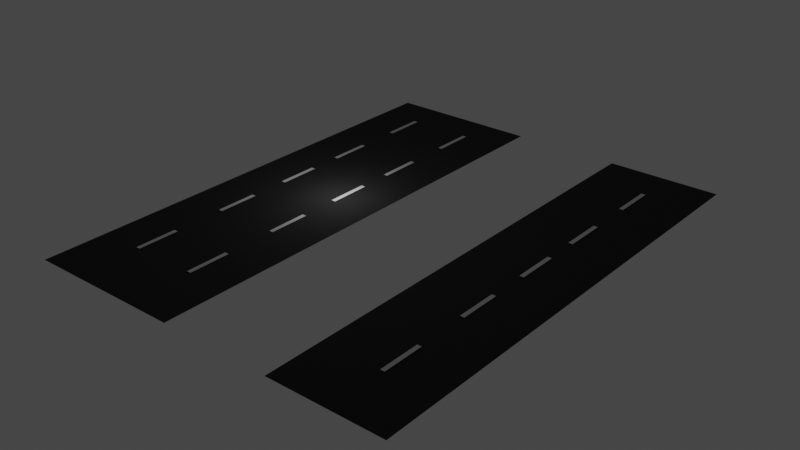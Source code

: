 # Source: carreteras.blend  (saved by Blender 3.3.6; exported with 4.5.12 LTS)
import bpy
from mathutils import Matrix  # noqa: F401  (used for matrix-valued properties, if any)

bpy.ops.wm.read_factory_settings(use_empty=True)
scene = bpy.context.scene
scene.name = 'Scene'

# ---- collections
col_collection = bpy.data.collections.new('Collection'); scene.collection.children.link(col_collection)
col_collection_2 = bpy.data.collections.new('Collection 2'); scene.collection.children.link(col_collection_2)

# ---- materials (node trees are filled in below, after node groups)
mat_material_001 = bpy.data.materials.new('Material.001')
mat_material_001.use_transparent_shadow = False
mat_material_002 = bpy.data.materials.new('Material.002')
mat_material_002.use_transparent_shadow = False

# ---- material node trees
mat_material_001.use_nodes = True; mat_material_001.node_tree.nodes.clear()
_N = mat_material_001.node_tree.nodes; _L = mat_material_001.node_tree.links
n0 = _N.new('ShaderNodeBsdfPrincipled'); n0.name = 'Principled BSDF'; n0.location = (10, 300)
n0.distribution = 'GGX'
n0.subsurface_method = 'RANDOM_WALK_SKIN'
n0.inputs[0].default_value = (0.01954, 0.01954, 0.01954, 1.0)
n0.inputs[2].default_value = 1.0
n0.inputs[3].default_value = 1.45
n0.inputs[27].default_value = (0.0, 0.0, 0.0, 1.0)
n0.inputs[28].default_value = 1.0
n1 = _N.new('ShaderNodeOutputMaterial'); n1.name = 'Material Output'; n1.location = (300, 300)
_L.new(n0.outputs[0], n1.inputs[0])
n1.is_active_output = True
mat_material_002.use_nodes = True; mat_material_002.node_tree.nodes.clear()
_N = mat_material_002.node_tree.nodes; _L = mat_material_002.node_tree.links
n0 = _N.new('ShaderNodeBsdfPrincipled'); n0.name = 'Principled BSDF'; n0.location = (10, 300)
n0.distribution = 'GGX'
n0.subsurface_method = 'RANDOM_WALK_SKIN'
n0.inputs[0].default_value = (0.01954, 0.01954, 0.01954, 1.0)
n0.inputs[2].default_value = 1.0
n0.inputs[3].default_value = 1.45
n0.inputs[27].default_value = (0.0, 0.0, 0.0, 1.0)
n0.inputs[28].default_value = 1.0
n1 = _N.new('ShaderNodeOutputMaterial'); n1.name = 'Material Output'; n1.location = (300, 300)
_L.new(n0.outputs[0], n1.inputs[0])
n1.is_active_output = True

# ---- world
world_world = bpy.data.worlds.new('World'); scene.world = world_world
world_world.use_nodes = True; world_world.node_tree.nodes.clear()
_N = world_world.node_tree.nodes; _L = world_world.node_tree.links
n0 = _N.new('ShaderNodeOutputWorld'); n0.name = 'World Output'; n0.location = (300, 300)
n1 = _N.new('ShaderNodeBackground'); n1.name = 'Background'; n1.location = (10, 300)
n1.inputs[0].default_value = (0.05088, 0.05088, 0.05088, 1.0)
_L.new(n1.outputs[0], n0.inputs[0])
n0.is_active_output = True
world_world.color = (0.05088, 0.05088, 0.05088)
world_world.use_sun_shadow = False
world_world.sun_shadow_jitter_overblur = 0.0

# ---- lights
light_light = bpy.data.lights.new('Light', 'POINT')
light_light.transmission_factor = 0.0
light_light.energy = 1000.0
light_light.shadow_soft_size = 0.1
light_light.shadow_maximum_resolution = 0.006
light_light.use_absolute_resolution = True

# ---- meshes
me_cube_001 = bpy.data.meshes.new('Cube.001')
me_cube_001.from_pydata([(-2.308, -6.299, -0.01101), (-2.308, -6.299, 0.01101), (-2.308, 6.299, -0.01101), (-2.308, 6.299, 0.01101), (2.308, -6.299, -0.01101), (2.308, -6.299, 0.01101), (2.308, 6.299, -0.01101), (2.308, 6.299, 0.01101)], [], [(0, 1, 3, 2), (2, 3, 7, 6), (6, 7, 5, 4), (4, 5, 1, 0), (2, 6, 4, 0), (7, 3, 1, 5)])
_uv = me_cube_001.uv_layers.new(name='UVMap')
_uv.uv.foreach_set('vector', [0.375, 0.0, 0.625, 0.0, 0.625, 0.25, 0.375, 0.25, 0.375, 0.25, 0.625, 0.25, 0.625, 0.5, 0.375, 0.5, 0.375, 0.5, 0.625, 0.5, 0.625, 0.75, 0.375, 0.75, 0.375, 0.75, 0.625, 0.75, 0.625, 1.0, 0.375, 1.0, 0.125, 0.5, 0.375, 0.5, 0.375, 0.75, 0.125, 0.75, 0.625, 0.5, 0.875, 0.5, 0.875, 0.75, 0.625, 0.75])
me_cube_001.materials.append(mat_material_001)
me_cube_001.update()
me_cube_002 = bpy.data.meshes.new('Cube.002')
me_cube_002.from_pydata([(-1.386, -1.822, -1.431e-06), (-1.386, -1.822, 1.431e-06), (-1.386, 1.822, -1.431e-06), (-1.386, 1.822, 1.431e-06), (1.386, -1.822, -1.431e-06), (1.386, -1.822, 1.431e-06), (1.386, 1.822, -1.431e-06), (1.386, 1.822, 1.431e-06)], [], [(0, 1, 3, 2), (2, 3, 7, 6), (6, 7, 5, 4), (4, 5, 1, 0), (2, 6, 4, 0), (7, 3, 1, 5)])
_uv = me_cube_002.uv_layers.new(name='UVMap')
_uv.uv.foreach_set('vector', [0.375, 0.0, 0.625, 0.0, 0.625, 0.25, 0.375, 0.25, 0.375, 0.25, 0.625, 0.25, 0.625, 0.5, 0.375, 0.5, 0.375, 0.5, 0.625, 0.5, 0.625, 0.75, 0.375, 0.75, 0.375, 0.75, 0.625, 0.75, 0.625, 1.0, 0.375, 1.0, 0.125, 0.5, 0.375, 0.5, 0.375, 0.75, 0.125, 0.75, 0.625, 0.5, 0.875, 0.5, 0.875, 0.75, 0.625, 0.75])
me_cube_002.update()
me_cube_003 = bpy.data.meshes.new('Cube.003')
me_cube_003.from_pydata([(-1.386, -1.822, -1.431e-06), (-1.386, -1.822, 1.431e-06), (-1.386, 1.822, -1.431e-06), (-1.386, 1.822, 1.431e-06), (1.386, -1.822, -1.431e-06), (1.386, -1.822, 1.431e-06), (1.386, 1.822, -1.431e-06), (1.386, 1.822, 1.431e-06)], [], [(0, 1, 3, 2), (2, 3, 7, 6), (6, 7, 5, 4), (4, 5, 1, 0), (2, 6, 4, 0), (7, 3, 1, 5)])
_uv = me_cube_003.uv_layers.new(name='UVMap')
_uv.uv.foreach_set('vector', [0.375, 0.0, 0.625, 0.0, 0.625, 0.25, 0.375, 0.25, 0.375, 0.25, 0.625, 0.25, 0.625, 0.5, 0.375, 0.5, 0.375, 0.5, 0.625, 0.5, 0.625, 0.75, 0.375, 0.75, 0.375, 0.75, 0.625, 0.75, 0.625, 1.0, 0.375, 1.0, 0.125, 0.5, 0.375, 0.5, 0.375, 0.75, 0.125, 0.75, 0.625, 0.5, 0.875, 0.5, 0.875, 0.75, 0.625, 0.75])
me_cube_003.update()
me_cube_004 = bpy.data.meshes.new('Cube.004')
me_cube_004.from_pydata([(-1.386, -1.822, -1.431e-06), (-1.386, -1.822, 1.431e-06), (-1.386, 1.822, -1.431e-06), (-1.386, 1.822, 1.431e-06), (1.386, -1.822, -1.431e-06), (1.386, -1.822, 1.431e-06), (1.386, 1.822, -1.431e-06), (1.386, 1.822, 1.431e-06)], [], [(0, 1, 3, 2), (2, 3, 7, 6), (6, 7, 5, 4), (4, 5, 1, 0), (2, 6, 4, 0), (7, 3, 1, 5)])
_uv = me_cube_004.uv_layers.new(name='UVMap')
_uv.uv.foreach_set('vector', [0.375, 0.0, 0.625, 0.0, 0.625, 0.25, 0.375, 0.25, 0.375, 0.25, 0.625, 0.25, 0.625, 0.5, 0.375, 0.5, 0.375, 0.5, 0.625, 0.5, 0.625, 0.75, 0.375, 0.75, 0.375, 0.75, 0.625, 0.75, 0.625, 1.0, 0.375, 1.0, 0.125, 0.5, 0.375, 0.5, 0.375, 0.75, 0.125, 0.75, 0.625, 0.5, 0.875, 0.5, 0.875, 0.75, 0.625, 0.75])
me_cube_004.update()
me_cube_005 = bpy.data.meshes.new('Cube.005')
me_cube_005.from_pydata([(-1.386, -1.822, -1.431e-06), (-1.386, -1.822, 1.431e-06), (-1.386, 1.822, -1.431e-06), (-1.386, 1.822, 1.431e-06), (1.386, -1.822, -1.431e-06), (1.386, -1.822, 1.431e-06), (1.386, 1.822, -1.431e-06), (1.386, 1.822, 1.431e-06)], [], [(0, 1, 3, 2), (2, 3, 7, 6), (6, 7, 5, 4), (4, 5, 1, 0), (2, 6, 4, 0), (7, 3, 1, 5)])
_uv = me_cube_005.uv_layers.new(name='UVMap')
_uv.uv.foreach_set('vector', [0.375, 0.0, 0.625, 0.0, 0.625, 0.25, 0.375, 0.25, 0.375, 0.25, 0.625, 0.25, 0.625, 0.5, 0.375, 0.5, 0.375, 0.5, 0.625, 0.5, 0.625, 0.75, 0.375, 0.75, 0.375, 0.75, 0.625, 0.75, 0.625, 1.0, 0.375, 1.0, 0.125, 0.5, 0.375, 0.5, 0.375, 0.75, 0.125, 0.75, 0.625, 0.5, 0.875, 0.5, 0.875, 0.75, 0.625, 0.75])
me_cube_005.update()
me_cube_006 = bpy.data.meshes.new('Cube.006')
me_cube_006.from_pydata([(-1.386, -1.822, -1.431e-06), (-1.386, -1.822, 1.431e-06), (-1.386, 1.822, -1.431e-06), (-1.386, 1.822, 1.431e-06), (1.386, -1.822, -1.431e-06), (1.386, -1.822, 1.431e-06), (1.386, 1.822, -1.431e-06), (1.386, 1.822, 1.431e-06)], [], [(0, 1, 3, 2), (2, 3, 7, 6), (6, 7, 5, 4), (4, 5, 1, 0), (2, 6, 4, 0), (7, 3, 1, 5)])
_uv = me_cube_006.uv_layers.new(name='UVMap')
_uv.uv.foreach_set('vector', [0.375, 0.0, 0.625, 0.0, 0.625, 0.25, 0.375, 0.25, 0.375, 0.25, 0.625, 0.25, 0.625, 0.5, 0.375, 0.5, 0.375, 0.5, 0.625, 0.5, 0.625, 0.75, 0.375, 0.75, 0.375, 0.75, 0.625, 0.75, 0.625, 1.0, 0.375, 1.0, 0.125, 0.5, 0.375, 0.5, 0.375, 0.75, 0.125, 0.75, 0.625, 0.5, 0.875, 0.5, 0.875, 0.75, 0.625, 0.75])
me_cube_006.update()
me_cube_007 = bpy.data.meshes.new('Cube.007')
me_cube_007.from_pydata([(-1.386, -1.822, -1.431e-06), (-1.386, -1.822, 1.431e-06), (-1.386, 1.822, -1.431e-06), (-1.386, 1.822, 1.431e-06), (1.386, -1.822, -1.431e-06), (1.386, -1.822, 1.431e-06), (1.386, 1.822, -1.431e-06), (1.386, 1.822, 1.431e-06)], [], [(0, 1, 3, 2), (2, 3, 7, 6), (6, 7, 5, 4), (4, 5, 1, 0), (2, 6, 4, 0), (7, 3, 1, 5)])
_uv = me_cube_007.uv_layers.new(name='UVMap')
_uv.uv.foreach_set('vector', [0.375, 0.0, 0.625, 0.0, 0.625, 0.25, 0.375, 0.25, 0.375, 0.25, 0.625, 0.25, 0.625, 0.5, 0.375, 0.5, 0.375, 0.5, 0.625, 0.5, 0.625, 0.75, 0.375, 0.75, 0.375, 0.75, 0.625, 0.75, 0.625, 1.0, 0.375, 1.0, 0.125, 0.5, 0.375, 0.5, 0.375, 0.75, 0.125, 0.75, 0.625, 0.5, 0.875, 0.5, 0.875, 0.75, 0.625, 0.75])
me_cube_007.update()
me_cube_008 = bpy.data.meshes.new('Cube.008')
me_cube_008.from_pydata([(-1.386, -1.822, -1.431e-06), (-1.386, -1.822, 1.431e-06), (-1.386, 1.822, -1.431e-06), (-1.386, 1.822, 1.431e-06), (1.386, -1.822, -1.431e-06), (1.386, -1.822, 1.431e-06), (1.386, 1.822, -1.431e-06), (1.386, 1.822, 1.431e-06)], [], [(0, 1, 3, 2), (2, 3, 7, 6), (6, 7, 5, 4), (4, 5, 1, 0), (2, 6, 4, 0), (7, 3, 1, 5)])
_uv = me_cube_008.uv_layers.new(name='UVMap')
_uv.uv.foreach_set('vector', [0.375, 0.0, 0.625, 0.0, 0.625, 0.25, 0.375, 0.25, 0.375, 0.25, 0.625, 0.25, 0.625, 0.5, 0.375, 0.5, 0.375, 0.5, 0.625, 0.5, 0.625, 0.75, 0.375, 0.75, 0.375, 0.75, 0.625, 0.75, 0.625, 1.0, 0.375, 1.0, 0.125, 0.5, 0.375, 0.5, 0.375, 0.75, 0.125, 0.75, 0.625, 0.5, 0.875, 0.5, 0.875, 0.75, 0.625, 0.75])
me_cube_008.update()
me_cube_009 = bpy.data.meshes.new('Cube.009')
me_cube_009.from_pydata([(-1.386, -1.822, -1.431e-06), (-1.386, -1.822, 1.431e-06), (-1.386, 1.822, -1.431e-06), (-1.386, 1.822, 1.431e-06), (1.386, -1.822, -1.431e-06), (1.386, -1.822, 1.431e-06), (1.386, 1.822, -1.431e-06), (1.386, 1.822, 1.431e-06)], [], [(0, 1, 3, 2), (2, 3, 7, 6), (6, 7, 5, 4), (4, 5, 1, 0), (2, 6, 4, 0), (7, 3, 1, 5)])
_uv = me_cube_009.uv_layers.new(name='UVMap')
_uv.uv.foreach_set('vector', [0.375, 0.0, 0.625, 0.0, 0.625, 0.25, 0.375, 0.25, 0.375, 0.25, 0.625, 0.25, 0.625, 0.5, 0.375, 0.5, 0.375, 0.5, 0.625, 0.5, 0.625, 0.75, 0.375, 0.75, 0.375, 0.75, 0.625, 0.75, 0.625, 1.0, 0.375, 1.0, 0.125, 0.5, 0.375, 0.5, 0.375, 0.75, 0.125, 0.75, 0.625, 0.5, 0.875, 0.5, 0.875, 0.75, 0.625, 0.75])
me_cube_009.update()
me_cube_012 = bpy.data.meshes.new('Cube.012')
me_cube_012.from_pydata([(-1.386, -1.822, -1.431e-06), (-1.386, -1.822, 1.431e-06), (-1.386, 1.822, -1.431e-06), (-1.386, 1.822, 1.431e-06), (1.386, -1.822, -1.431e-06), (1.386, -1.822, 1.431e-06), (1.386, 1.822, -1.431e-06), (1.386, 1.822, 1.431e-06)], [], [(0, 1, 3, 2), (2, 3, 7, 6), (6, 7, 5, 4), (4, 5, 1, 0), (2, 6, 4, 0), (7, 3, 1, 5)])
_uv = me_cube_012.uv_layers.new(name='UVMap')
_uv.uv.foreach_set('vector', [0.375, 0.0, 0.625, 0.0, 0.625, 0.25, 0.375, 0.25, 0.375, 0.25, 0.625, 0.25, 0.625, 0.5, 0.375, 0.5, 0.375, 0.5, 0.625, 0.5, 0.625, 0.75, 0.375, 0.75, 0.375, 0.75, 0.625, 0.75, 0.625, 1.0, 0.375, 1.0, 0.125, 0.5, 0.375, 0.5, 0.375, 0.75, 0.125, 0.75, 0.625, 0.5, 0.875, 0.5, 0.875, 0.75, 0.625, 0.75])
me_cube_012.update()
me_cube_013 = bpy.data.meshes.new('Cube.013')
me_cube_013.from_pydata([(-1.386, -1.822, -1.431e-06), (-1.386, -1.822, 1.431e-06), (-1.386, 1.822, -1.431e-06), (-1.386, 1.822, 1.431e-06), (1.386, -1.822, -1.431e-06), (1.386, -1.822, 1.431e-06), (1.386, 1.822, -1.431e-06), (1.386, 1.822, 1.431e-06)], [], [(0, 1, 3, 2), (2, 3, 7, 6), (6, 7, 5, 4), (4, 5, 1, 0), (2, 6, 4, 0), (7, 3, 1, 5)])
_uv = me_cube_013.uv_layers.new(name='UVMap')
_uv.uv.foreach_set('vector', [0.375, 0.0, 0.625, 0.0, 0.625, 0.25, 0.375, 0.25, 0.375, 0.25, 0.625, 0.25, 0.625, 0.5, 0.375, 0.5, 0.375, 0.5, 0.625, 0.5, 0.625, 0.75, 0.375, 0.75, 0.375, 0.75, 0.625, 0.75, 0.625, 1.0, 0.375, 1.0, 0.125, 0.5, 0.375, 0.5, 0.375, 0.75, 0.125, 0.75, 0.625, 0.5, 0.875, 0.5, 0.875, 0.75, 0.625, 0.75])
me_cube_013.update()
me_cube_014 = bpy.data.meshes.new('Cube.014')
me_cube_014.from_pydata([(-2.308, -6.299, -0.01101), (-2.308, -6.299, 0.01101), (-2.308, 6.299, -0.01101), (-2.308, 6.299, 0.01101), (2.308, -6.299, -0.01101), (2.308, -6.299, 0.01101), (2.308, 6.299, -0.01101), (2.308, 6.299, 0.01101)], [], [(0, 1, 3, 2), (2, 3, 7, 6), (6, 7, 5, 4), (4, 5, 1, 0), (2, 6, 4, 0), (7, 3, 1, 5)])
_uv = me_cube_014.uv_layers.new(name='UVMap')
_uv.uv.foreach_set('vector', [0.375, 0.0, 0.625, 0.0, 0.625, 0.25, 0.375, 0.25, 0.375, 0.25, 0.625, 0.25, 0.625, 0.5, 0.375, 0.5, 0.375, 0.5, 0.625, 0.5, 0.625, 0.75, 0.375, 0.75, 0.375, 0.75, 0.625, 0.75, 0.625, 1.0, 0.375, 1.0, 0.125, 0.5, 0.375, 0.5, 0.375, 0.75, 0.125, 0.75, 0.625, 0.5, 0.875, 0.5, 0.875, 0.75, 0.625, 0.75])
me_cube_014.materials.append(mat_material_002)
me_cube_014.update()
me_cube_015 = bpy.data.meshes.new('Cube.015')
me_cube_015.from_pydata([(-1.386, -1.822, -1.431e-06), (-1.386, -1.822, 1.431e-06), (-1.386, 1.822, -1.431e-06), (-1.386, 1.822, 1.431e-06), (1.386, -1.822, -1.431e-06), (1.386, -1.822, 1.431e-06), (1.386, 1.822, -1.431e-06), (1.386, 1.822, 1.431e-06)], [], [(0, 1, 3, 2), (2, 3, 7, 6), (6, 7, 5, 4), (4, 5, 1, 0), (2, 6, 4, 0), (7, 3, 1, 5)])
_uv = me_cube_015.uv_layers.new(name='UVMap')
_uv.uv.foreach_set('vector', [0.375, 0.0, 0.625, 0.0, 0.625, 0.25, 0.375, 0.25, 0.375, 0.25, 0.625, 0.25, 0.625, 0.5, 0.375, 0.5, 0.375, 0.5, 0.625, 0.5, 0.625, 0.75, 0.375, 0.75, 0.375, 0.75, 0.625, 0.75, 0.625, 1.0, 0.375, 1.0, 0.125, 0.5, 0.375, 0.5, 0.375, 0.75, 0.125, 0.75, 0.625, 0.5, 0.875, 0.5, 0.875, 0.75, 0.625, 0.75])
me_cube_015.update()
me_cube_016 = bpy.data.meshes.new('Cube.016')
me_cube_016.from_pydata([(-1.386, -1.822, -1.431e-06), (-1.386, -1.822, 1.431e-06), (-1.386, 1.822, -1.431e-06), (-1.386, 1.822, 1.431e-06), (1.386, -1.822, -1.431e-06), (1.386, -1.822, 1.431e-06), (1.386, 1.822, -1.431e-06), (1.386, 1.822, 1.431e-06)], [], [(0, 1, 3, 2), (2, 3, 7, 6), (6, 7, 5, 4), (4, 5, 1, 0), (2, 6, 4, 0), (7, 3, 1, 5)])
_uv = me_cube_016.uv_layers.new(name='UVMap')
_uv.uv.foreach_set('vector', [0.375, 0.0, 0.625, 0.0, 0.625, 0.25, 0.375, 0.25, 0.375, 0.25, 0.625, 0.25, 0.625, 0.5, 0.375, 0.5, 0.375, 0.5, 0.625, 0.5, 0.625, 0.75, 0.375, 0.75, 0.375, 0.75, 0.625, 0.75, 0.625, 1.0, 0.375, 1.0, 0.125, 0.5, 0.375, 0.5, 0.375, 0.75, 0.125, 0.75, 0.625, 0.5, 0.875, 0.5, 0.875, 0.75, 0.625, 0.75])
me_cube_016.update()
me_cube_017 = bpy.data.meshes.new('Cube.017')
me_cube_017.from_pydata([(-1.386, -1.822, -1.431e-06), (-1.386, -1.822, 1.431e-06), (-1.386, 1.822, -1.431e-06), (-1.386, 1.822, 1.431e-06), (1.386, -1.822, -1.431e-06), (1.386, -1.822, 1.431e-06), (1.386, 1.822, -1.431e-06), (1.386, 1.822, 1.431e-06)], [], [(0, 1, 3, 2), (2, 3, 7, 6), (6, 7, 5, 4), (4, 5, 1, 0), (2, 6, 4, 0), (7, 3, 1, 5)])
_uv = me_cube_017.uv_layers.new(name='UVMap')
_uv.uv.foreach_set('vector', [0.375, 0.0, 0.625, 0.0, 0.625, 0.25, 0.375, 0.25, 0.375, 0.25, 0.625, 0.25, 0.625, 0.5, 0.375, 0.5, 0.375, 0.5, 0.625, 0.5, 0.625, 0.75, 0.375, 0.75, 0.375, 0.75, 0.625, 0.75, 0.625, 1.0, 0.375, 1.0, 0.125, 0.5, 0.375, 0.5, 0.375, 0.75, 0.125, 0.75, 0.625, 0.5, 0.875, 0.5, 0.875, 0.75, 0.625, 0.75])
me_cube_017.update()
me_cube_018 = bpy.data.meshes.new('Cube.018')
me_cube_018.from_pydata([(-1.386, -1.822, -1.431e-06), (-1.386, -1.822, 1.431e-06), (-1.386, 1.822, -1.431e-06), (-1.386, 1.822, 1.431e-06), (1.386, -1.822, -1.431e-06), (1.386, -1.822, 1.431e-06), (1.386, 1.822, -1.431e-06), (1.386, 1.822, 1.431e-06)], [], [(0, 1, 3, 2), (2, 3, 7, 6), (6, 7, 5, 4), (4, 5, 1, 0), (2, 6, 4, 0), (7, 3, 1, 5)])
_uv = me_cube_018.uv_layers.new(name='UVMap')
_uv.uv.foreach_set('vector', [0.375, 0.0, 0.625, 0.0, 0.625, 0.25, 0.375, 0.25, 0.375, 0.25, 0.625, 0.25, 0.625, 0.5, 0.375, 0.5, 0.375, 0.5, 0.625, 0.5, 0.625, 0.75, 0.375, 0.75, 0.375, 0.75, 0.625, 0.75, 0.625, 1.0, 0.375, 1.0, 0.125, 0.5, 0.375, 0.5, 0.375, 0.75, 0.125, 0.75, 0.625, 0.5, 0.875, 0.5, 0.875, 0.75, 0.625, 0.75])
me_cube_018.update()
me_cube_019 = bpy.data.meshes.new('Cube.019')
me_cube_019.from_pydata([(-1.386, -1.822, -1.431e-06), (-1.386, -1.822, 1.431e-06), (-1.386, 1.822, -1.431e-06), (-1.386, 1.822, 1.431e-06), (1.386, -1.822, -1.431e-06), (1.386, -1.822, 1.431e-06), (1.386, 1.822, -1.431e-06), (1.386, 1.822, 1.431e-06)], [], [(0, 1, 3, 2), (2, 3, 7, 6), (6, 7, 5, 4), (4, 5, 1, 0), (2, 6, 4, 0), (7, 3, 1, 5)])
_uv = me_cube_019.uv_layers.new(name='UVMap')
_uv.uv.foreach_set('vector', [0.375, 0.0, 0.625, 0.0, 0.625, 0.25, 0.375, 0.25, 0.375, 0.25, 0.625, 0.25, 0.625, 0.5, 0.375, 0.5, 0.375, 0.5, 0.625, 0.5, 0.625, 0.75, 0.375, 0.75, 0.375, 0.75, 0.625, 0.75, 0.625, 1.0, 0.375, 1.0, 0.125, 0.5, 0.375, 0.5, 0.375, 0.75, 0.125, 0.75, 0.625, 0.5, 0.875, 0.5, 0.875, 0.75, 0.625, 0.75])
me_cube_019.update()

# ---- objects
ob_light = bpy.data.objects.new('Light', light_light)
ob_cube_001 = bpy.data.objects.new('Cube.001', me_cube_001)
ob_cube = bpy.data.objects.new('Cube', me_cube_002)
ob_cube_002 = bpy.data.objects.new('Cube.002', me_cube_003)
ob_cube_003 = bpy.data.objects.new('Cube.003', me_cube_004)
ob_cube_004 = bpy.data.objects.new('Cube.004', me_cube_005)
ob_cube_005 = bpy.data.objects.new('Cube.005', me_cube_006)
ob_cube_006 = bpy.data.objects.new('Cube.006', me_cube_007)
ob_cube_007 = bpy.data.objects.new('Cube.007', me_cube_008)
ob_cube_008 = bpy.data.objects.new('Cube.008', me_cube_009)
ob_cube_009 = bpy.data.objects.new('Cube.009', me_cube_012)
ob_cube_010 = bpy.data.objects.new('Cube.010', me_cube_013)
ob_cube_011 = bpy.data.objects.new('Cube.011', me_cube_014)
ob_cube_012 = bpy.data.objects.new('Cube.012', me_cube_015)
ob_cube_013 = bpy.data.objects.new('Cube.013', me_cube_016)
ob_cube_014 = bpy.data.objects.new('Cube.014', me_cube_017)
ob_cube_015 = bpy.data.objects.new('Cube.015', me_cube_018)
ob_cube_016 = bpy.data.objects.new('Cube.016', me_cube_019)

# ---- transforms, parenting, visibility, modifiers, constraints
ob_light.location = (4.076, 1.005, 5.904)
ob_light.rotation_euler = (0.6503, 0.05522, 1.866)
ob_light.lock_rotations_4d = False
ob_light.empty_display_type = 'ARROWS'
ob_light.color = (0.0, 0.0, 0.0, 0.0)
ob_light.lineart.crease_threshold = 0.0
ob_cube_001.location = (0.0, 0.0, 0.0)
ob_cube_001.scale = (4.392, 5.001, 2.14)
ob_cube.parent = ob_cube_008
ob_cube.matrix_parent_inverse = Matrix(((4.932, -0.0, 0.0, 14.08), (-0.0, 0.6613, -0.0, 15.17), (-0.0, 0.0, 1.0, -0.09504), (-0.0, 0.0, -0.0, 1.0)))
ob_cube.location = (-2.856, 0.0, 0.09504)
ob_cube.scale = (0.2028, 1.512, 1.0)
ob_cube_002.parent = ob_cube_007
ob_cube_002.matrix_parent_inverse = Matrix(((4.932, -0.0, -0.0, -21.01), (-0.0, 0.6613, 0.0, 14.26), (-0.0, -0.0, 1.0, -0.09504), (-0.0, 0.0, -0.0, 1.0)))
ob_cube_002.location = (4.26, 1.375, 0.09504)
ob_cube_002.scale = (0.2028, 1.512, 1.0)
ob_cube_003.parent = ob_cube_007
ob_cube_003.matrix_parent_inverse = Matrix(((4.932, -0.0, -0.0, -21.01), (-0.0, 0.6613, 0.0, 14.26), (-0.0, -0.0, 1.0, -0.09504), (-0.0, 0.0, -0.0, 1.0)))
ob_cube_003.location = (4.26, 11.17, 0.09504)
ob_cube_003.scale = (0.2028, 1.512, 1.0)
ob_cube_004.parent = ob_cube_008
ob_cube_004.matrix_parent_inverse = Matrix(((4.932, -0.0, 0.0, 14.08), (-0.0, 0.6613, -0.0, 15.17), (-0.0, 0.0, 1.0, -0.09504), (-0.0, 0.0, -0.0, 1.0)))
ob_cube_004.location = (-2.856, 9.793, 0.09504)
ob_cube_004.scale = (0.2028, 1.512, 1.0)
ob_cube_005.parent = ob_cube_007
ob_cube_005.matrix_parent_inverse = Matrix(((4.932, -0.0, -0.0, -21.01), (-0.0, 0.6613, 0.0, 14.26), (-0.0, -0.0, 1.0, -0.09504), (-0.0, 0.0, -0.0, 1.0)))
ob_cube_005.location = (4.26, -9.212, 0.09504)
ob_cube_005.scale = (0.2028, 1.512, 1.0)
ob_cube_006.parent = ob_cube_008
ob_cube_006.matrix_parent_inverse = Matrix(((4.932, -0.0, 0.0, 14.08), (-0.0, 0.6613, -0.0, 15.17), (-0.0, 0.0, 1.0, -0.09504), (-0.0, 0.0, -0.0, 1.0)))
ob_cube_006.location = (-2.856, -10.59, 0.09504)
ob_cube_006.scale = (0.2028, 1.512, 1.0)
ob_cube_007.location = (4.26, -20.49, 0.09504)
ob_cube_007.scale = (0.2028, 1.512, 1.0)
ob_cube_008.location = (-4.344, -20.52, 0.09504)
ob_cube_008.scale = (0.2028, 1.512, 1.0)
ob_cube_009.parent = ob_cube_008
ob_cube_009.matrix_parent_inverse = Matrix(((4.932, -0.0, 0.0, 14.08), (-0.0, 0.6613, -0.0, 15.17), (-0.0, 0.0, 1.0, -0.09504), (-0.0, 0.0, -0.0, 1.0)))
ob_cube_009.location = (-2.856, 21.14, 0.09504)
ob_cube_009.scale = (0.2028, 1.512, 1.0)
ob_cube_010.parent = ob_cube_007
ob_cube_010.matrix_parent_inverse = Matrix(((4.932, -0.0, -0.0, -21.01), (-0.0, 0.6613, 0.0, 14.26), (-0.0, -0.0, 1.0, -0.09504), (-0.0, 0.0, -0.0, 1.0)))
ob_cube_010.location = (4.26, 22.51, 0.09504)
ob_cube_010.scale = (0.2028, 1.512, 1.0)
ob_cube_011.location = (31.94, 0.0, 0.0)
ob_cube_011.scale = (3.2, 5.001, 2.14)
ob_cube_012.location = (32.44, 22.84, 0.09504)
ob_cube_012.scale = (0.2028, 1.512, 1.0)
ob_cube_013.parent = ob_cube_012
ob_cube_013.matrix_parent_inverse = Matrix(((4.932, -0.0, 0.0, -160.0), (-0.0, 0.6613, -0.0, -13.98), (0.0, -0.0, 1.0, -0.09504), (-0.0, 0.0, -0.0, 1.0)))
ob_cube_013.location = (32.44, -22.93, 0.09504)
ob_cube_013.scale = (0.2028, 1.512, 1.0)
ob_cube_014.parent = ob_cube_012
ob_cube_014.matrix_parent_inverse = Matrix(((4.932, -0.0, 0.0, -160.0), (-0.0, 0.6613, -0.0, -13.98), (0.0, -0.0, 1.0, -0.09504), (-0.0, 0.0, -0.0, 1.0)))
ob_cube_014.location = (32.44, -10.59, 0.09504)
ob_cube_014.scale = (0.2028, 1.512, 1.0)
ob_cube_015.parent = ob_cube_012
ob_cube_015.matrix_parent_inverse = Matrix(((4.932, -0.0, 0.0, -160.0), (-0.0, 0.6613, -0.0, -13.98), (0.0, -0.0, 1.0, -0.09504), (-0.0, 0.0, -0.0, 1.0)))
ob_cube_015.location = (32.44, 9.793, 0.09504)
ob_cube_015.scale = (0.2028, 1.512, 1.0)
ob_cube_016.parent = ob_cube_012
ob_cube_016.matrix_parent_inverse = Matrix(((4.932, -0.0, 0.0, -160.0), (-0.0, 0.6613, -0.0, -13.98), (0.0, -0.0, 1.0, -0.09504), (-0.0, 0.0, -0.0, 1.0)))
ob_cube_016.location = (32.44, 0.0, 0.09504)
ob_cube_016.scale = (0.2028, 1.512, 1.0)

# ---- collection membership
col_collection.objects.link(ob_light)
col_collection.objects.link(ob_cube_001)
col_collection.objects.link(ob_cube)
col_collection.objects.link(ob_cube_002)
col_collection.objects.link(ob_cube_003)
col_collection.objects.link(ob_cube_004)
col_collection.objects.link(ob_cube_005)
col_collection.objects.link(ob_cube_006)
col_collection.objects.link(ob_cube_007)
col_collection.objects.link(ob_cube_008)
col_collection.objects.link(ob_cube_009)
col_collection.objects.link(ob_cube_010)
col_collection.objects.link(ob_cube_011)
col_collection.objects.link(ob_cube_012)
col_collection.objects.link(ob_cube_013)
col_collection.objects.link(ob_cube_014)
col_collection.objects.link(ob_cube_015)
col_collection.objects.link(ob_cube_016)

# ---- scene / render settings (as saved in the file)
scene.frame_start = 1; scene.frame_end = 250; scene.frame_set(0)
scene.render.engine = 'BLENDER_EEVEE_NEXT'
scene.cycles.sampling_pattern = 'TABULATED_SOBOL'
scene.cycles.use_light_tree = False
scene.view_settings.view_transform = 'Filmic'
bpy.context.view_layer.update()

# ---- added for rendering (the .blend has no active camera): camera
cam_auto = bpy.data.cameras.new('AutoCamera')
cam_auto.lens = 50.0
cam_auto.sensor_width = 36.0
cam_auto.clip_end = 1300.48
ob_auto_camera = bpy.data.objects.new('AutoCamera', cam_auto)
scene.collection.objects.link(ob_auto_camera)
ob_auto_camera.location = (88.6955, -88.9223, 59.3173)
ob_auto_camera.rotation_euler = (1.09748, -7.21219e-08, 0.694738)
scene.camera = ob_auto_camera
bpy.context.view_layer.update()
